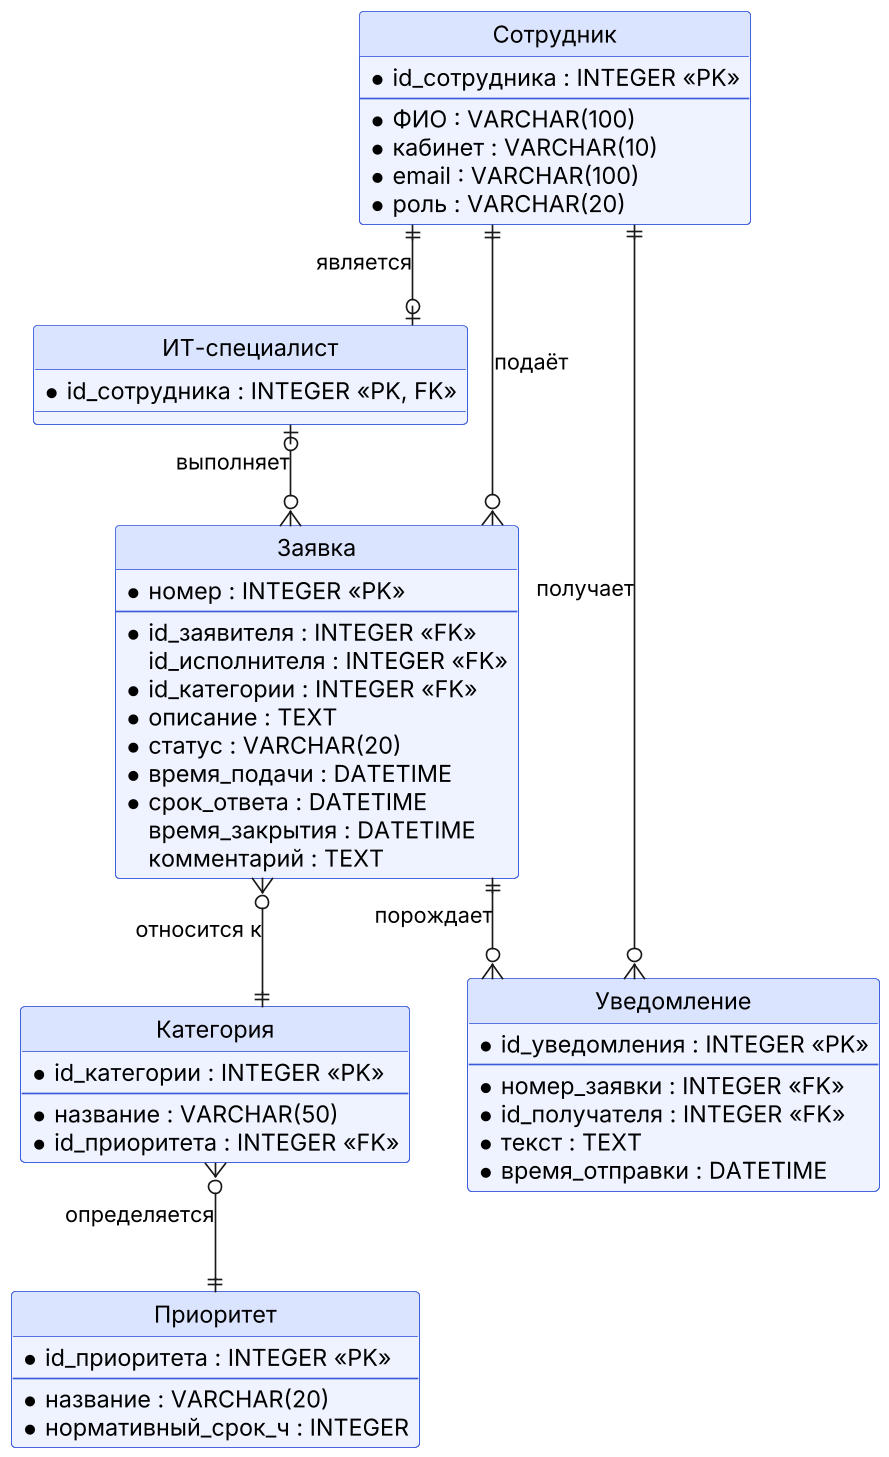

The diagram above was rendered by PlantUML. Its source (embedded in the PNG):
@startuml ER diagram
' Инфологическая модель — нотация IE
hide circle
skinparam linetype ortho
skinparam shadowing false
skinparam dpi 160
skinparam defaultFontName Arial
skinparam class {
  BackgroundColor #EEF3FF
  BorderColor #3B5BDB
  HeaderBackgroundColor #DBE4FF
}

entity "Сотрудник" as emp {
  * id_сотрудника : INTEGER <<PK>>
  --
  * ФИО : VARCHAR(100)
  * кабинет : VARCHAR(10)
  * email : VARCHAR(100)
  * роль : VARCHAR(20)
}

entity "ИТ-специалист" as spc {
  * id_сотрудника : INTEGER <<PK, FK>>
}

entity "Заявка" as req {
  * номер : INTEGER <<PK>>
  --
  * id_заявителя : INTEGER <<FK>>
  id_исполнителя : INTEGER <<FK>>
  * id_категории : INTEGER <<FK>>
  * описание : TEXT
  * статус : VARCHAR(20)
  * время_подачи : DATETIME
  * срок_ответа : DATETIME
  время_закрытия : DATETIME
  комментарий : TEXT
}

entity "Категория" as cat {
  * id_категории : INTEGER <<PK>>
  --
  * название : VARCHAR(50)
  * id_приоритета : INTEGER <<FK>>
}

entity "Приоритет" as pri {
  * id_приоритета : INTEGER <<PK>>
  --
  * название : VARCHAR(20)
  * нормативный_срок_ч : INTEGER
}

entity "Уведомление" as ntf {
  * id_уведомления : INTEGER <<PK>>
  --
  * номер_заявки : INTEGER <<FK>>
  * id_получателя : INTEGER <<FK>>
  * текст : TEXT
  * время_отправки : DATETIME
}

emp ||--o{ req : подаёт
emp ||--o| spc : является
spc |o--o{ req : выполняет
req }o--|| cat : относится к
cat }o--|| pri : определяется
req ||--o{ ntf : порождает
emp ||--o{ ntf : получает
@enduml